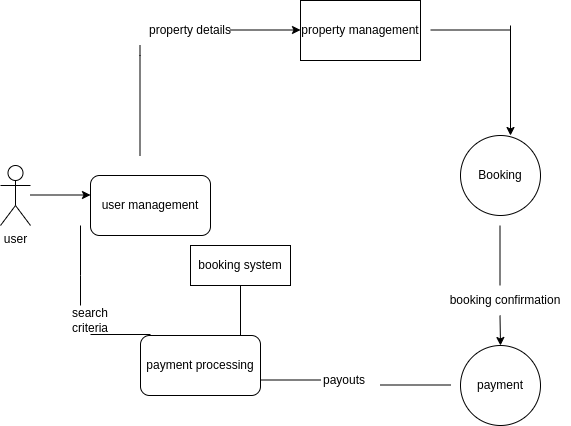

The diagram above was exported from draw.io. Its source (the exported page's mxGraphModel, read from the mxfile embedded in the PNG):
<mxGraphModel dx="798" dy="439" grid="1" gridSize="10" guides="1" tooltips="1" connect="1" arrows="1" fold="1" page="1" pageScale="1" pageWidth="827" pageHeight="1169" math="0" shadow="0">
  <root>
    <mxCell id="WIyWlLk6GJQsqaUBKTNV-0" />
    <mxCell id="WIyWlLk6GJQsqaUBKTNV-1" parent="WIyWlLk6GJQsqaUBKTNV-0" />
    <mxCell id="ZY8dcsBpB-O5llFvObQR-7" value="user management" style="rounded=1;whiteSpace=wrap;html=1;" vertex="1" parent="WIyWlLk6GJQsqaUBKTNV-1">
      <mxGeometry x="190" y="220" width="120" height="60" as="geometry" />
    </mxCell>
    <mxCell id="ZY8dcsBpB-O5llFvObQR-0" value="user" style="shape=umlActor;verticalLabelPosition=bottom;verticalAlign=top;html=1;outlineConnect=0;" vertex="1" parent="WIyWlLk6GJQsqaUBKTNV-1">
      <mxGeometry x="100" y="210" width="30" height="60" as="geometry" />
    </mxCell>
    <mxCell id="ZY8dcsBpB-O5llFvObQR-11" value="" style="endArrow=classic;html=1;rounded=0;" edge="1" parent="WIyWlLk6GJQsqaUBKTNV-1">
      <mxGeometry width="50" height="50" relative="1" as="geometry">
        <mxPoint x="130" y="239.5" as="sourcePoint" />
        <mxPoint x="190" y="239.5" as="targetPoint" />
      </mxGeometry>
    </mxCell>
    <mxCell id="ZY8dcsBpB-O5llFvObQR-12" value="" style="endArrow=none;html=1;rounded=0;" edge="1" parent="WIyWlLk6GJQsqaUBKTNV-1">
      <mxGeometry width="50" height="50" relative="1" as="geometry">
        <mxPoint x="239.5" y="200" as="sourcePoint" />
        <mxPoint x="239.5" y="90" as="targetPoint" />
        <Array as="points">
          <mxPoint x="239.5" y="100" />
        </Array>
      </mxGeometry>
    </mxCell>
    <mxCell id="ZY8dcsBpB-O5llFvObQR-13" value="property details" style="text;html=1;align=center;verticalAlign=middle;whiteSpace=wrap;rounded=0;" vertex="1" parent="WIyWlLk6GJQsqaUBKTNV-1">
      <mxGeometry x="240" y="60" width="100" height="30" as="geometry" />
    </mxCell>
    <mxCell id="ZY8dcsBpB-O5llFvObQR-16" value="" style="endArrow=classic;html=1;rounded=0;" edge="1" parent="WIyWlLk6GJQsqaUBKTNV-1">
      <mxGeometry width="50" height="50" relative="1" as="geometry">
        <mxPoint x="330" y="74.5" as="sourcePoint" />
        <mxPoint x="400" y="74.5" as="targetPoint" />
      </mxGeometry>
    </mxCell>
    <mxCell id="ZY8dcsBpB-O5llFvObQR-17" value="property management" style="rounded=0;whiteSpace=wrap;html=1;" vertex="1" parent="WIyWlLk6GJQsqaUBKTNV-1">
      <mxGeometry x="400" y="45" width="120" height="60" as="geometry" />
    </mxCell>
    <mxCell id="ZY8dcsBpB-O5llFvObQR-18" value="" style="endArrow=none;html=1;rounded=0;" edge="1" parent="WIyWlLk6GJQsqaUBKTNV-1">
      <mxGeometry width="50" height="50" relative="1" as="geometry">
        <mxPoint x="530" y="74.5" as="sourcePoint" />
        <mxPoint x="610" y="74.5" as="targetPoint" />
      </mxGeometry>
    </mxCell>
    <mxCell id="ZY8dcsBpB-O5llFvObQR-19" value="" style="endArrow=none;html=1;rounded=0;" edge="1" parent="WIyWlLk6GJQsqaUBKTNV-1">
      <mxGeometry width="50" height="50" relative="1" as="geometry">
        <mxPoint x="599.5" y="330" as="sourcePoint" />
        <mxPoint x="599.5" y="270" as="targetPoint" />
        <Array as="points" />
      </mxGeometry>
    </mxCell>
    <mxCell id="ZY8dcsBpB-O5llFvObQR-20" value="" style="endArrow=classic;html=1;rounded=0;" edge="1" parent="WIyWlLk6GJQsqaUBKTNV-1">
      <mxGeometry width="50" height="50" relative="1" as="geometry">
        <mxPoint x="610" y="70" as="sourcePoint" />
        <mxPoint x="610" y="180" as="targetPoint" />
      </mxGeometry>
    </mxCell>
    <mxCell id="ZY8dcsBpB-O5llFvObQR-21" value="Booking" style="ellipse;whiteSpace=wrap;html=1;aspect=fixed;" vertex="1" parent="WIyWlLk6GJQsqaUBKTNV-1">
      <mxGeometry x="560" y="180" width="80" height="80" as="geometry" />
    </mxCell>
    <mxCell id="ZY8dcsBpB-O5llFvObQR-22" value="booking confirmation" style="text;html=1;align=center;verticalAlign=middle;whiteSpace=wrap;rounded=0;" vertex="1" parent="WIyWlLk6GJQsqaUBKTNV-1">
      <mxGeometry x="540" y="330" width="130" height="30" as="geometry" />
    </mxCell>
    <mxCell id="ZY8dcsBpB-O5llFvObQR-23" value="" style="endArrow=classic;html=1;rounded=0;" edge="1" parent="WIyWlLk6GJQsqaUBKTNV-1" target="ZY8dcsBpB-O5llFvObQR-24">
      <mxGeometry width="50" height="50" relative="1" as="geometry">
        <mxPoint x="599.5" y="360" as="sourcePoint" />
        <mxPoint x="599.5" y="420" as="targetPoint" />
      </mxGeometry>
    </mxCell>
    <mxCell id="ZY8dcsBpB-O5llFvObQR-24" value="payment" style="ellipse;whiteSpace=wrap;html=1;aspect=fixed;" vertex="1" parent="WIyWlLk6GJQsqaUBKTNV-1">
      <mxGeometry x="560" y="390" width="80" height="80" as="geometry" />
    </mxCell>
    <mxCell id="ZY8dcsBpB-O5llFvObQR-25" value="" style="endArrow=none;html=1;rounded=0;" edge="1" parent="WIyWlLk6GJQsqaUBKTNV-1">
      <mxGeometry width="50" height="50" relative="1" as="geometry">
        <mxPoint x="480" y="429.5" as="sourcePoint" />
        <mxPoint x="550" y="429.5" as="targetPoint" />
      </mxGeometry>
    </mxCell>
    <mxCell id="ZY8dcsBpB-O5llFvObQR-26" value="payouts" style="text;html=1;align=center;verticalAlign=middle;whiteSpace=wrap;rounded=0;" vertex="1" parent="WIyWlLk6GJQsqaUBKTNV-1">
      <mxGeometry x="414" y="410" width="60" height="30" as="geometry" />
    </mxCell>
    <mxCell id="ZY8dcsBpB-O5llFvObQR-27" value="" style="endArrow=none;html=1;rounded=0;" edge="1" parent="WIyWlLk6GJQsqaUBKTNV-1">
      <mxGeometry width="50" height="50" relative="1" as="geometry">
        <mxPoint x="360" y="424.5" as="sourcePoint" />
        <mxPoint x="420" y="424.5" as="targetPoint" />
      </mxGeometry>
    </mxCell>
    <mxCell id="ZY8dcsBpB-O5llFvObQR-29" value="payment processing" style="rounded=1;whiteSpace=wrap;html=1;" vertex="1" parent="WIyWlLk6GJQsqaUBKTNV-1">
      <mxGeometry x="240" y="380" width="120" height="60" as="geometry" />
    </mxCell>
    <mxCell id="ZY8dcsBpB-O5llFvObQR-30" value="" style="endArrow=none;html=1;rounded=0;" edge="1" parent="WIyWlLk6GJQsqaUBKTNV-1" target="ZY8dcsBpB-O5llFvObQR-31">
      <mxGeometry width="50" height="50" relative="1" as="geometry">
        <mxPoint x="340" y="380" as="sourcePoint" />
        <mxPoint x="340" y="300" as="targetPoint" />
      </mxGeometry>
    </mxCell>
    <mxCell id="ZY8dcsBpB-O5llFvObQR-31" value="booking system" style="rounded=0;whiteSpace=wrap;html=1;" vertex="1" parent="WIyWlLk6GJQsqaUBKTNV-1">
      <mxGeometry x="290" y="290" width="100" height="40" as="geometry" />
    </mxCell>
    <mxCell id="ZY8dcsBpB-O5llFvObQR-32" value="" style="endArrow=none;html=1;rounded=0;" edge="1" parent="WIyWlLk6GJQsqaUBKTNV-1">
      <mxGeometry width="50" height="50" relative="1" as="geometry">
        <mxPoint x="180" y="350" as="sourcePoint" />
        <mxPoint x="180" y="270" as="targetPoint" />
        <Array as="points">
          <mxPoint x="180" y="320" />
        </Array>
      </mxGeometry>
    </mxCell>
    <mxCell id="ZY8dcsBpB-O5llFvObQR-33" value="" style="endArrow=none;html=1;rounded=0;" edge="1" parent="WIyWlLk6GJQsqaUBKTNV-1">
      <mxGeometry width="50" height="50" relative="1" as="geometry">
        <mxPoint x="190" y="379" as="sourcePoint" />
        <mxPoint x="250" y="379" as="targetPoint" />
      </mxGeometry>
    </mxCell>
    <mxCell id="ZY8dcsBpB-O5llFvObQR-34" value="search criteria" style="text;html=1;align=center;verticalAlign=middle;whiteSpace=wrap;rounded=0;" vertex="1" parent="WIyWlLk6GJQsqaUBKTNV-1">
      <mxGeometry x="160" y="350" width="60" height="30" as="geometry" />
    </mxCell>
  </root>
</mxGraphModel>